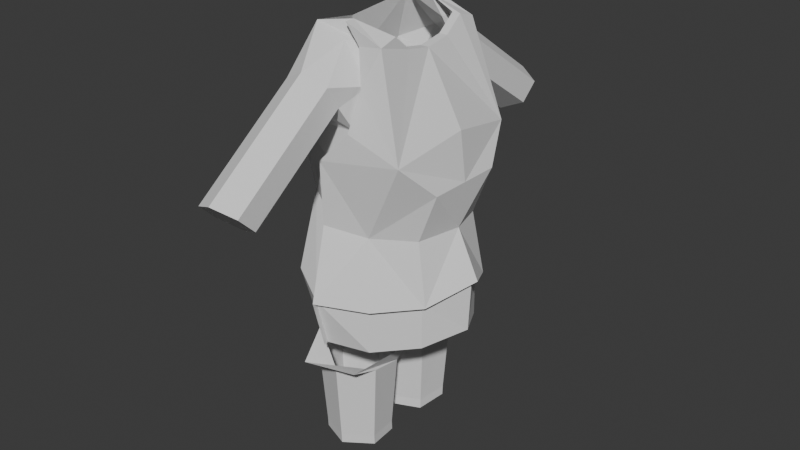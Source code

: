 # Source: knight.blend  (saved by Blender 4.1.24; exported with 4.5.12 LTS)
import bpy
from mathutils import Matrix  # noqa: F401  (used for matrix-valued properties, if any)

bpy.ops.wm.read_factory_settings(use_empty=True)
scene = bpy.context.scene
scene.name = 'Scene'

# ---- collections
col_collection = bpy.data.collections.new('Collection'); scene.collection.children.link(col_collection)

# ---- world
world_world = bpy.data.worlds.new('World'); scene.world = world_world
world_world.use_nodes = True; world_world.node_tree.nodes.clear()
_N = world_world.node_tree.nodes; _L = world_world.node_tree.links
n0 = _N.new('ShaderNodeOutputWorld'); n0.name = 'World Output'; n0.location = (300, 300)
n1 = _N.new('ShaderNodeBackground'); n1.name = 'Background'; n1.location = (10, 300)
n1.inputs[0].default_value = (0.05088, 0.05088, 0.05088, 1.0)
_L.new(n1.outputs[0], n0.inputs[0])
n0.is_active_output = True
world_world.color = (0.05088, 0.05088, 0.05088)
world_world.use_sun_shadow = False
world_world.sun_shadow_jitter_overblur = 0.0

# ---- meshes
me_cube_001 = bpy.data.meshes.new('Cube.001')
me_cube_001.from_pydata([(-0.2701, 1.784e-07, 0.6227), (-0.3588, 0.0, 1.193), (-0.2701, 0.3326, 0.6227), (-0.1594, 0.5553, 1.288), (0.5821, 2.27e-07, 0.7957), (0.5435, 8.941e-08, 1.101), (0.5301, 0.2851, 0.06777), (0.144, 0.3921, 1.6), (-0.4363, 1.966e-07, 0.2669), (-0.1998, 0.4125, -0.2767), (0.5451, 2.528e-07, 0.4958), (0.2181, 0.5703, -0.3817), (-0.2501, -3.57e-08, 1.609), (-0.08747, 0.6745, -0.3662), (0.07588, 0.2851, -0.2381), (-0.05479, 0.5033, 0.5103), (0.209, 0.4555, 1.39), (-0.235, 0.1709, -0.2375), (-0.4899, 2.332e-07, -0.06276), (-0.04155, 0.06666, -0.3452), (0.6932, 2.604e-07, 0.1859), (0.2547, 0.131, -0.3831), (-0.04951, 1.911e-07, -0.2359), (-0.2019, 0.4301, -0.4468), (0.2181, 0.3729, -0.4506), (0.02462, 0.5225, -0.4407), (-0.235, 0.1859, -0.5086), (-0.04155, 0.0363, -0.5185), (0.185, 0.1287, -0.5124), (-0.1732, 0.404, -0.9759), (0.1844, 0.3553, -0.9792), (0.0197, 0.4827, -0.9707), (-0.2014, 0.198, -0.9896), (-0.03663, 0.07062, -0.998), (0.1563, 0.1493, -0.9928), (-0.1732, 0.4008, -1.04), (0.1844, 0.3521, -1.043), (0.0197, 0.4795, -1.035), (-0.2014, 0.1948, -1.054), (-0.03663, 0.06741, -1.062), (0.1563, 0.1461, -1.057), (-0.04392, 0.5314, 0.9307), (0.4864, 0.4762, 1.006), (-0.1637, 0.3849, 1.687), (0.3072, 0.3995, 1.623), (-0.3588, 0.3671, 1.073), (0.05243, 0.3921, 1.72), (0.3072, 3.588e-08, 1.533), (-0.07711, 0.315, 1.791), (0.5821, 0.2594, 0.7957), (0.2231, 0.426, 0.4841), (0.4568, 0.2594, 0.4739), (0.3035, 0.5187, 0.057), (0.009788, 0.6845, 0.08357), (0.1601, 0.5139, 1.137), (0.6332, -2.421e-08, -0.1701), (0.4881, 0.2628, -0.2333), (0.4881, 0.2628, 0.06892), (0.6512, 2.421e-08, 0.1871), (0.009788, 0.5966, -0.243), (0.2707, 0.4869, 0.057), (0.2707, 0.4869, -0.2422), (-0.0008937, 0.6443, 0.08357), (-0.0008937, 0.5563, -0.243), (-0.05479, 0.4359, 0.5103), (-0.04392, 0.4635, 0.9307), (0.1235, 0.5417, 1.288), (0.209, 0.3928, 1.39), (0.144, 0.3276, 1.6), (0.05243, 0.3276, 1.72), (0.3072, 0.2824, 1.658), (0.3072, 0.1654, 1.562), (0.2526, 0.2824, 1.658), (0.2526, 0.1654, 1.562), (0.251, 3.588e-08, 1.533), (-0.2349, 0.5285, 0.173), (-0.4366, 0.2642, 0.2199), (0.04027, 0.3888, 1.618), (-0.01987, 0.5051, 1.219), (-0.2612, 0.4189, 1.38), (-0.1554, 0.6421, 1.426), (0.1601, 0.4586, 1.137), (-0.08571, 0.4387, 1.16), (0.1275, 0.6285, 1.427), (-0.01202, 0.6787, 1.496), (0.01622, 1.398, 0.9866), (0.1557, 1.333, 0.9312), (-0.1272, 1.346, 0.9275), (-0.1311, 1.229, 0.8131), (0.1518, 1.216, 0.8167), (0.008371, 1.164, 0.7577)], [(19, 22), (13, 53), (48, 12)], [(0, 1, 45, 2), (41, 42, 50, 15), (45, 1, 12, 43, 79), (2, 76, 8, 0), (50, 42, 49), (7, 68, 69, 46), (5, 42, 44, 70, 71, 47), (42, 5, 4, 49), (49, 4, 10, 51), (8, 9, 17, 18), (9, 13, 25, 23), (11, 21, 28, 24), (19, 17, 26, 27), (17, 9, 23, 26), (13, 11, 24, 25), (21, 19, 27, 28), (24, 28, 34, 30), (27, 26, 32, 33), (23, 25, 31, 29), (26, 23, 29, 32), (28, 27, 33, 34), (25, 24, 30, 31), (32, 29, 35, 38), (34, 33, 39, 40), (31, 30, 36, 37), (30, 34, 40, 36), (33, 32, 38, 39), (29, 31, 37, 35), (42, 41, 54), (69, 70, 44, 46), (7, 46, 44), (16, 7, 44), (50, 52, 53, 15), (10, 20, 6, 51), (6, 20, 58, 57), (50, 51, 6, 52), (61, 60, 57, 56), (55, 56, 57, 58), (52, 6, 57, 60), (53, 52, 60, 62), (59, 53, 62, 63), (61, 63, 62, 60), (51, 50, 49), (62, 53, 15, 64), (65, 41, 15, 64), (54, 41, 65, 81), (67, 16, 54, 81), (7, 16, 67, 68), (42, 54, 16, 44), (71, 70, 72, 73), (47, 71, 73, 74), (70, 69, 72), (45, 65, 64, 2), (79, 82, 81, 65, 45), (3, 80, 87, 88), (2, 64, 62, 75), (75, 62, 63, 9), (75, 76, 2), (80, 3, 79, 43), (66, 83, 67, 81), (78, 66, 81, 82), (83, 84, 77, 67), (84, 80, 43, 77), (3, 78, 82, 79), (87, 85, 86, 89, 90, 88), (80, 84, 85, 87), (78, 3, 88, 90), (83, 66, 89, 86), (66, 78, 90, 89), (84, 83, 86, 85), (67, 77, 68), (68, 77, 43, 69)])
_uv = me_cube_001.uv_layers.new(name='UVMap')
_uv.uv.foreach_set('vector', [0.375, 0.0, 0.625, 0.0, 0.625, 0.25, 0.375, 0.25, 0.625, 0.375, 0.625, 0.5, 0.0, 0.0, 0.0, 0.0, 0.625, 0.25, 0.625, 0.0, 0.625, 0.0, 0.625, 0.25, 0.625, 0.25, 0.375, 0.25, 0.0, 0.0, 0.0, 0.0, 0.375, 0.0, 0.0, 0.0, 0.625, 0.5, 0.0, 0.0, 0.0, 0.0, 0.0, 0.0, 0.0, 0.0, 0.0, 0.0, 0.625, 0.75, 0.625, 0.5, 0.625, 0.5, 0.625, 0.625, 0.625, 0.6875, 0.625, 0.75, 0.625, 0.5, 0.625, 0.75, 0.375, 0.75, 0.0, 0.0, 0.0, 0.0, 0.375, 0.75, 0.375, 0.75, 0.0, 0.0, 0.375, 0.0, 0.375, 0.25, 0.375, 0.25, 0.375, 0.0, 0.375, 0.25, 0.25, 0.5, 0.25, 0.5, 0.375, 0.25, 0.375, 0.5, 0.375, 0.5, 0.375, 0.5, 0.375, 0.5, 0.25, 0.5, 0.125, 0.5, 0.125, 0.5, 0.25, 0.5, 0.375, 0.25, 0.375, 0.25, 0.375, 0.25, 0.375, 0.25, 0.25, 0.5, 0.375, 0.5, 0.375, 0.5, 0.25, 0.5, 0.375, 0.5, 0.25, 0.5, 0.25, 0.5, 0.375, 0.5, 0.375, 0.5, 0.375, 0.5, 0.375, 0.5, 0.375, 0.5, 0.25, 0.5, 0.125, 0.5, 0.125, 0.5, 0.25, 0.5, 0.375, 0.25, 0.25, 0.5, 0.25, 0.5, 0.375, 0.25, 0.375, 0.25, 0.375, 0.25, 0.375, 0.25, 0.375, 0.25, 0.375, 0.5, 0.25, 0.5, 0.25, 0.5, 0.375, 0.5, 0.25, 0.5, 0.375, 0.5, 0.375, 0.5, 0.25, 0.5, 0.375, 0.25, 0.375, 0.25, 0.375, 0.25, 0.375, 0.25, 0.375, 0.5, 0.25, 0.5, 0.25, 0.5, 0.375, 0.5, 0.25, 0.5, 0.375, 0.5, 0.375, 0.5, 0.25, 0.5, 0.375, 0.5, 0.375, 0.5, 0.375, 0.5, 0.375, 0.5, 0.25, 0.5, 0.125, 0.5, 0.125, 0.5, 0.25, 0.5, 0.375, 0.25, 0.25, 0.5, 0.25, 0.5, 0.375, 0.25, 0.625, 0.5, 0.625, 0.375, 0.0, 0.0, 0.0, 0.0, 0.625, 0.625, 0.625, 0.5, 0.0, 0.0, 0.0, 0.0, 0.0, 0.0, 0.625, 0.5, 0.0, 0.0, 0.0, 0.0, 0.625, 0.5, 0.0, 0.0, 0.0, 0.0, 0.0, 0.0, 0.0, 0.0, 0.375, 0.75, 0.375, 0.75, 0.0, 0.0, 0.0, 0.0, 0.0, 0.0, 0.375, 0.75, 0.375, 0.75, 0.0, 0.0, 0.0, 0.0, 0.0, 0.0, 0.0, 0.0, 0.0, 0.0, 0.0, 0.0, 0.0, 0.0, 0.0, 0.0, 0.0, 0.0, 0.0, 0.0, 0.0, 0.0, 0.0, 0.0, 0.375, 0.75, 0.0, 0.0, 0.0, 0.0, 0.0, 0.0, 0.0, 0.0, 0.0, 0.0, 0.0, 0.0, 0.0, 0.0, 0.0, 0.0, 0.0, 0.0, 0.0, 0.0, 0.0, 0.0, 0.0, 0.0, 0.0, 0.0, 0.0, 0.0, 0.0, 0.0, 0.0, 0.0, 0.0, 0.0, 0.0, 0.0, 0.0, 0.0, 0.0, 0.0, 0.0, 0.0, 0.0, 0.0, 0.0, 0.0, 0.0, 0.0, 0.625, 0.375, 0.0, 0.0, 0.0, 0.0, 0.0, 0.0, 0.625, 0.375, 0.0, 0.0, 0.0, 0.0, 0.0, 0.0, 0.0, 0.0, 0.0, 0.0, 0.0, 0.0, 0.0, 0.0, 0.0, 0.0, 0.0, 0.0, 0.0, 0.0, 0.625, 0.5, 0.0, 0.0, 0.0, 0.0, 0.625, 0.5, 0.625, 0.6875, 0.625, 0.625, 0.625, 0.625, 0.625, 0.6875, 0.625, 0.75, 0.625, 0.6875, 0.625, 0.6875, 0.625, 0.75, 0.625, 0.625, 0.0, 0.0, 0.625, 0.625, 0.625, 0.25, 0.0, 0.0, 0.0, 0.0, 0.375, 0.25, 0.625, 0.25, 0.3125, 0.125, 0.0, 0.0, 0.0, 0.0, 0.625, 0.25, 0.5479, 0.2192, 0.5458, 0.2183, 0.5458, 0.2183, 0.5479, 0.2192, 0.375, 0.25, 0.0, 0.0, 0.0, 0.0, 0.375, 0.25, 0.0, 0.0, 0.0, 0.0, 0.0, 0.0, 0.0, 0.0, 0.375, 0.25, 0.0, 0.0, 0.375, 0.25, 0.5458, 0.2183, 0.5479, 0.2192, 0.625, 0.25, 0.625, 0.25, 0.07887, 0.03155, 0.08119, 0.03247, 0.0, 0.0, 0.0, 0.0, 0.2904, 0.1162, 0.07887, 0.03155, 0.0, 0.0, 0.3125, 0.125, 0.08119, 0.03247, 0.3439, 0.1376, 0.3125, 0.125, 0.0, 0.0, 0.3439, 0.1376, 0.5458, 0.2183, 0.625, 0.25, 0.3125, 0.125, 0.5479, 0.2192, 0.2904, 0.1162, 0.3125, 0.125, 0.625, 0.25, 0.5458, 0.2183, 0.3439, 0.1376, 0.08119, 0.03247, 0.07887, 0.03155, 0.2904, 0.1162, 0.5479, 0.2192, 0.5458, 0.2183, 0.3439, 0.1376, 0.3439, 0.1376, 0.5458, 0.2183, 0.2904, 0.1162, 0.5479, 0.2192, 0.5479, 0.2192, 0.2904, 0.1162, 0.08119, 0.03247, 0.07887, 0.03155, 0.07887, 0.03155, 0.08119, 0.03247, 0.07887, 0.03155, 0.2904, 0.1162, 0.2904, 0.1162, 0.07887, 0.03155, 0.3439, 0.1376, 0.08119, 0.03247, 0.08119, 0.03247, 0.3439, 0.1376, 0.0, 0.0, 0.3125, 0.125, 0.0, 0.0, 0.0, 0.0, 0.3125, 0.125, 0.625, 0.25, 0.0, 0.0])
me_cube_001.update()

# ---- objects
ob_cube = bpy.data.objects.new('Cube', me_cube_001)
ob_empty = bpy.data.objects.new('Empty', None)
ob_empty_001 = bpy.data.objects.new('Empty.001', None)
ob_breastplate = bpy.data.objects.new('Breastplate', None)
ob_empty_002 = bpy.data.objects.new('Empty.002', None)

# ---- transforms, parenting, visibility, modifiers, constraints
ob_cube.location = (0.0, 0.0, 0.0)
_m = ob_cube.modifiers.new('Mirror', 'MIRROR')
_m.use_axis = (False, True, False)
ob_empty.location = (-3.065, 0.01134, 0.01134)
ob_empty.rotation_euler = (1.571, -0.0, 1.571)
ob_empty.empty_display_type = 'IMAGE'
ob_empty.empty_display_size = 5.0
ob_empty_001.location = (4.768e-07, -3.143, 0.01134)
ob_empty_001.rotation_euler = (1.571, 0.0, 3.142)
ob_empty_001.empty_display_type = 'IMAGE'
ob_empty_001.empty_display_size = 5.0
ob_breastplate.location = (0.3236, -3.027, 0.9002)
ob_breastplate.rotation_euler = (1.571, 0.0, 3.142)
ob_breastplate.scale = (-0.339, 0.339, 0.339)
ob_breastplate.empty_display_type = 'IMAGE'
ob_breastplate.empty_display_size = 5.0
ob_empty_002.location = (-2.972, 0.01158, 0.8601)
ob_empty_002.rotation_euler = (1.571, -0.0, 1.571)
ob_empty_002.scale = (0.3258, 0.3258, 0.3258)
ob_empty_002.empty_display_type = 'IMAGE'
ob_empty_002.empty_display_size = 5.0

# ---- collection membership
col_collection.objects.link(ob_cube)
col_collection.objects.link(ob_empty)
col_collection.objects.link(ob_empty_001)
col_collection.objects.link(ob_breastplate)
col_collection.objects.link(ob_empty_002)

# ---- scene / render settings (as saved in the file)
scene.frame_start = 1; scene.frame_end = 250; scene.frame_set(1)
scene.render.engine = 'BLENDER_EEVEE_NEXT'
scene.cycles.sampling_pattern = 'TABULATED_SOBOL'
scene.eevee.ray_tracing_options.trace_max_roughness = 0.0
bpy.context.view_layer.update()

# ---- added for rendering (the .blend has no active camera and no usable light): camera, sun
cam_auto = bpy.data.cameras.new('AutoCamera')
cam_auto.lens = 50.0
cam_auto.sensor_width = 36.0
cam_auto.clip_end = 1000.0
ob_auto_camera = bpy.data.objects.new('AutoCamera', cam_auto)
scene.collection.objects.link(ob_auto_camera)
ob_auto_camera.location = (3.95593, -4.62516, 3.44783)
ob_auto_camera.rotation_euler = (1.09748, -7.21219e-08, 0.694738)
scene.camera = ob_auto_camera
light_auto_sun = bpy.data.lights.new('AutoSun', 'SUN')
light_auto_sun.energy = 3.0
light_auto_sun.angle = 0.0523599
ob_auto_sun = bpy.data.objects.new('AutoSun', light_auto_sun)
scene.collection.objects.link(ob_auto_sun)
ob_auto_sun.rotation_euler = (0.872665, 0.174533, 0.523599)
bpy.context.view_layer.update()
